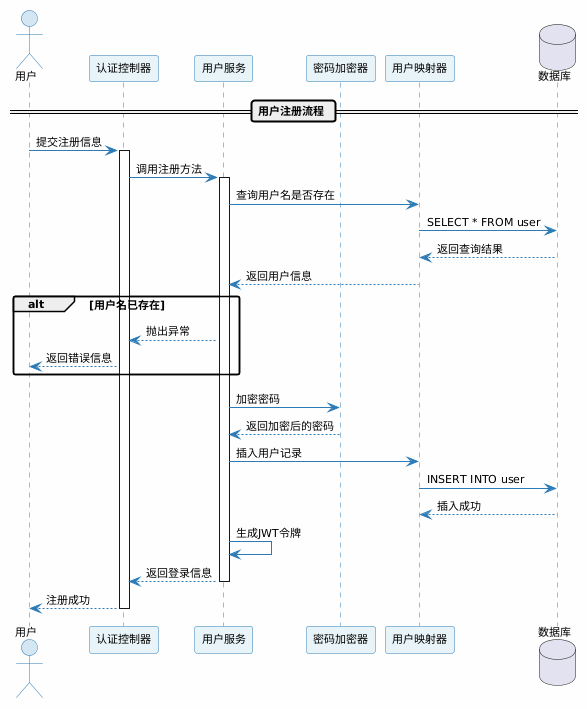

The diagram above was rendered by PlantUML. Its source (embedded in the PNG):
@startuml
skinparam backgroundColor #FEFEFE
skinparam shadowing false
skinparam roundcorner 5
skinparam defaultFontSize 11
skinparam defaultFontName SimHei

skinparam sequence {
    ArrowColor #2C7BB6
    ActorBorderColor #2C7BB6
    LifeLineBorderColor #2C7BB6
    ParticipantBorderColor #2C7BB6
    ParticipantBackgroundColor #E8F4F8
    ActorBackgroundColor #D4E6F1
}

actor 用户 as user
participant "认证控制器" as controller
participant "用户服务" as service
participant "密码加密器" as encoder
participant "用户映射器" as mapper
database "数据库" as db

== 用户注册流程 ==
user -> controller : 提交注册信息
activate controller
controller -> service : 调用注册方法
activate service

service -> mapper : 查询用户名是否存在
mapper -> db : SELECT * FROM user
db --> mapper : 返回查询结果
mapper --> service : 返回用户信息

alt 用户名已存在
    service --> controller : 抛出异常
    controller --> user : 返回错误信息
end

service -> encoder : 加密密码
encoder --> service : 返回加密后的密码

service -> mapper : 插入用户记录
mapper -> db : INSERT INTO user
db --> mapper : 插入成功

service -> service : 生成JWT令牌
service --> controller : 返回登录信息
deactivate service

controller --> user : 注册成功
deactivate controller
@enduml